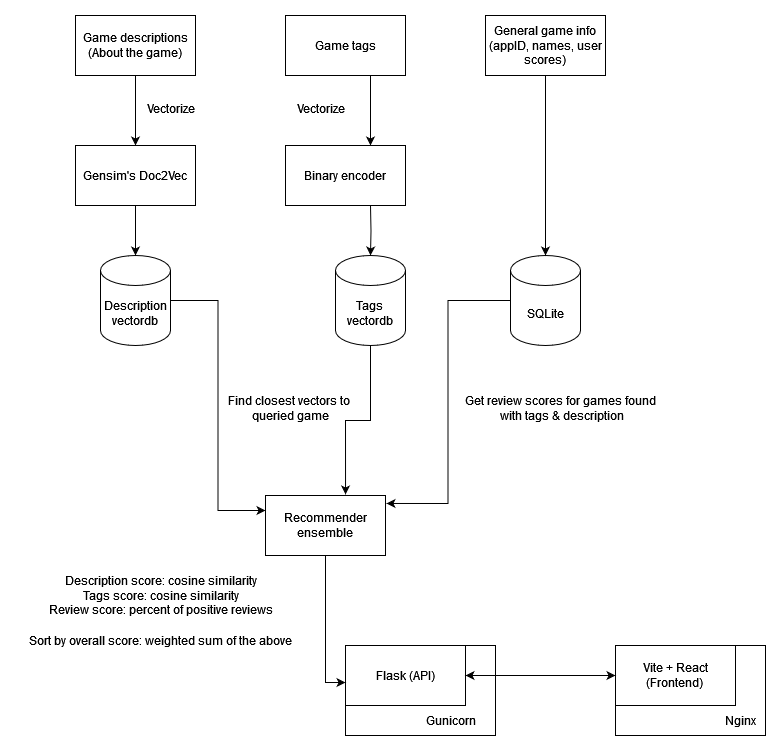

The diagram above was exported from draw.io. Its source (the exported page's mxGraphModel, read from the mxfile embedded in the PNG):
<mxGraphModel dx="2074" dy="1112" grid="1" gridSize="10" guides="1" tooltips="1" connect="1" arrows="1" fold="1" page="1" pageScale="1" pageWidth="827" pageHeight="1169" math="0" shadow="0">
  <root>
    <mxCell id="0" />
    <mxCell id="1" parent="0" />
    <mxCell id="vfah9zvVQqgifwAgWWXg-37" value="" style="rounded=0;whiteSpace=wrap;html=1;" vertex="1" parent="1">
      <mxGeometry x="620" y="960" width="150" height="90" as="geometry" />
    </mxCell>
    <mxCell id="vfah9zvVQqgifwAgWWXg-35" value="" style="rounded=0;whiteSpace=wrap;html=1;" vertex="1" parent="1">
      <mxGeometry x="350" y="960" width="150" height="90" as="geometry" />
    </mxCell>
    <mxCell id="vfah9zvVQqgifwAgWWXg-12" style="edgeStyle=orthogonalEdgeStyle;rounded=0;orthogonalLoop=1;jettySize=auto;html=1;" edge="1" parent="1" source="vfah9zvVQqgifwAgWWXg-1" target="vfah9zvVQqgifwAgWWXg-4">
      <mxGeometry relative="1" as="geometry" />
    </mxCell>
    <mxCell id="vfah9zvVQqgifwAgWWXg-1" value="&lt;div&gt;Game descriptions (About the game)&lt;/div&gt;" style="rounded=0;whiteSpace=wrap;html=1;" vertex="1" parent="1">
      <mxGeometry x="80" y="330" width="120" height="60" as="geometry" />
    </mxCell>
    <mxCell id="vfah9zvVQqgifwAgWWXg-9" style="edgeStyle=orthogonalEdgeStyle;rounded=0;orthogonalLoop=1;jettySize=auto;html=1;entryX=0.5;entryY=0;entryDx=0;entryDy=0;" edge="1" parent="1">
      <mxGeometry relative="1" as="geometry">
        <mxPoint x="375" y="390" as="sourcePoint" />
        <mxPoint x="375" y="460" as="targetPoint" />
      </mxGeometry>
    </mxCell>
    <mxCell id="vfah9zvVQqgifwAgWWXg-2" value="Game tags" style="rounded=0;whiteSpace=wrap;html=1;" vertex="1" parent="1">
      <mxGeometry x="290" y="330" width="120" height="60" as="geometry" />
    </mxCell>
    <mxCell id="vfah9zvVQqgifwAgWWXg-23" style="edgeStyle=orthogonalEdgeStyle;rounded=0;orthogonalLoop=1;jettySize=auto;html=1;entryX=0;entryY=0.25;entryDx=0;entryDy=0;" edge="1" parent="1" source="vfah9zvVQqgifwAgWWXg-3" target="vfah9zvVQqgifwAgWWXg-22">
      <mxGeometry relative="1" as="geometry" />
    </mxCell>
    <mxCell id="vfah9zvVQqgifwAgWWXg-3" value="&lt;div&gt;Description&lt;/div&gt;&lt;div&gt;vectordb&lt;br&gt;&lt;/div&gt;" style="shape=cylinder3;whiteSpace=wrap;html=1;boundedLbl=1;backgroundOutline=1;size=15;" vertex="1" parent="1">
      <mxGeometry x="105" y="570" width="70" height="90" as="geometry" />
    </mxCell>
    <mxCell id="vfah9zvVQqgifwAgWWXg-4" value="Gensim's Doc2Vec" style="rounded=0;whiteSpace=wrap;html=1;" vertex="1" parent="1">
      <mxGeometry x="80" y="460" width="120" height="60" as="geometry" />
    </mxCell>
    <mxCell id="vfah9zvVQqgifwAgWWXg-8" value="Binary encoder" style="rounded=0;whiteSpace=wrap;html=1;" vertex="1" parent="1">
      <mxGeometry x="290" y="460" width="120" height="60" as="geometry" />
    </mxCell>
    <mxCell id="vfah9zvVQqgifwAgWWXg-10" value="Vectorize" style="text;html=1;align=center;verticalAlign=middle;resizable=0;points=[];autosize=1;strokeColor=none;fillColor=none;" vertex="1" parent="1">
      <mxGeometry x="290" y="408" width="70" height="30" as="geometry" />
    </mxCell>
    <mxCell id="vfah9zvVQqgifwAgWWXg-11" value="Vectorize" style="text;html=1;align=center;verticalAlign=middle;resizable=0;points=[];autosize=1;strokeColor=none;fillColor=none;" vertex="1" parent="1">
      <mxGeometry x="140" y="408" width="70" height="30" as="geometry" />
    </mxCell>
    <mxCell id="vfah9zvVQqgifwAgWWXg-14" value="&lt;div&gt;Tags&lt;/div&gt;&lt;div&gt;vectordb&lt;br&gt;&lt;/div&gt;" style="shape=cylinder3;whiteSpace=wrap;html=1;boundedLbl=1;backgroundOutline=1;size=15;" vertex="1" parent="1">
      <mxGeometry x="340" y="570" width="70" height="90" as="geometry" />
    </mxCell>
    <mxCell id="vfah9zvVQqgifwAgWWXg-15" value="General game info (appID, names, user scores)" style="rounded=0;whiteSpace=wrap;html=1;" vertex="1" parent="1">
      <mxGeometry x="490" y="330" width="120" height="60" as="geometry" />
    </mxCell>
    <mxCell id="vfah9zvVQqgifwAgWWXg-16" value="SQLite" style="shape=cylinder3;whiteSpace=wrap;html=1;boundedLbl=1;backgroundOutline=1;size=15;" vertex="1" parent="1">
      <mxGeometry x="515" y="570" width="70" height="90" as="geometry" />
    </mxCell>
    <mxCell id="vfah9zvVQqgifwAgWWXg-19" style="edgeStyle=orthogonalEdgeStyle;rounded=0;orthogonalLoop=1;jettySize=auto;html=1;entryX=0.5;entryY=0;entryDx=0;entryDy=0;entryPerimeter=0;" edge="1" parent="1" source="vfah9zvVQqgifwAgWWXg-15" target="vfah9zvVQqgifwAgWWXg-16">
      <mxGeometry relative="1" as="geometry" />
    </mxCell>
    <mxCell id="vfah9zvVQqgifwAgWWXg-20" style="edgeStyle=orthogonalEdgeStyle;rounded=0;orthogonalLoop=1;jettySize=auto;html=1;entryX=0.5;entryY=0;entryDx=0;entryDy=0;entryPerimeter=0;" edge="1" parent="1" source="vfah9zvVQqgifwAgWWXg-4" target="vfah9zvVQqgifwAgWWXg-3">
      <mxGeometry relative="1" as="geometry" />
    </mxCell>
    <mxCell id="vfah9zvVQqgifwAgWWXg-21" style="edgeStyle=orthogonalEdgeStyle;rounded=0;orthogonalLoop=1;jettySize=auto;html=1;entryX=0.5;entryY=0;entryDx=0;entryDy=0;entryPerimeter=0;" edge="1" parent="1" target="vfah9zvVQqgifwAgWWXg-14">
      <mxGeometry relative="1" as="geometry">
        <mxPoint x="375" y="520" as="sourcePoint" />
      </mxGeometry>
    </mxCell>
    <mxCell id="vfah9zvVQqgifwAgWWXg-22" value="Recommender ensemble" style="rounded=0;whiteSpace=wrap;html=1;" vertex="1" parent="1">
      <mxGeometry x="270" y="810" width="120" height="60" as="geometry" />
    </mxCell>
    <mxCell id="vfah9zvVQqgifwAgWWXg-24" style="edgeStyle=orthogonalEdgeStyle;rounded=0;orthogonalLoop=1;jettySize=auto;html=1;entryX=0.667;entryY=-0.017;entryDx=0;entryDy=0;entryPerimeter=0;" edge="1" parent="1" source="vfah9zvVQqgifwAgWWXg-14" target="vfah9zvVQqgifwAgWWXg-22">
      <mxGeometry relative="1" as="geometry" />
    </mxCell>
    <mxCell id="vfah9zvVQqgifwAgWWXg-25" value="&lt;div&gt;Find closest vectors to&amp;nbsp;&lt;/div&gt;&lt;div&gt;queried game&lt;/div&gt;" style="text;html=1;align=center;verticalAlign=middle;resizable=0;points=[];autosize=1;strokeColor=none;fillColor=none;" vertex="1" parent="1">
      <mxGeometry x="220" y="703" width="150" height="40" as="geometry" />
    </mxCell>
    <mxCell id="vfah9zvVQqgifwAgWWXg-26" value="&lt;div&gt;Description score: cosine similarity&lt;/div&gt;&lt;div&gt;Tags score: cosine similarity&lt;/div&gt;&lt;div&gt;Review score: percent of positive reviews&lt;br&gt;&lt;/div&gt;" style="text;html=1;align=center;verticalAlign=middle;resizable=0;points=[];autosize=1;strokeColor=none;fillColor=none;" vertex="1" parent="1">
      <mxGeometry x="40" y="880" width="250" height="60" as="geometry" />
    </mxCell>
    <mxCell id="vfah9zvVQqgifwAgWWXg-27" style="edgeStyle=orthogonalEdgeStyle;rounded=0;orthogonalLoop=1;jettySize=auto;html=1;entryX=1.008;entryY=0.133;entryDx=0;entryDy=0;entryPerimeter=0;" edge="1" parent="1" source="vfah9zvVQqgifwAgWWXg-16" target="vfah9zvVQqgifwAgWWXg-22">
      <mxGeometry relative="1" as="geometry" />
    </mxCell>
    <mxCell id="vfah9zvVQqgifwAgWWXg-28" value="&lt;div&gt;Get review scores for games found&lt;/div&gt;&lt;div&gt;&amp;nbsp;with tags &amp;amp; description&lt;/div&gt;" style="text;html=1;align=center;verticalAlign=middle;resizable=0;points=[];autosize=1;strokeColor=none;fillColor=none;" vertex="1" parent="1">
      <mxGeometry x="460" y="703" width="210" height="40" as="geometry" />
    </mxCell>
    <mxCell id="vfah9zvVQqgifwAgWWXg-29" value="Sort by overall score: weighted sum of the above" style="text;html=1;align=center;verticalAlign=middle;resizable=0;points=[];autosize=1;strokeColor=none;fillColor=none;" vertex="1" parent="1">
      <mxGeometry x="20" y="940" width="290" height="30" as="geometry" />
    </mxCell>
    <mxCell id="vfah9zvVQqgifwAgWWXg-30" value="Flask (API)" style="rounded=0;whiteSpace=wrap;html=1;" vertex="1" parent="1">
      <mxGeometry x="350" y="960" width="120" height="60" as="geometry" />
    </mxCell>
    <mxCell id="vfah9zvVQqgifwAgWWXg-31" style="edgeStyle=orthogonalEdgeStyle;rounded=0;orthogonalLoop=1;jettySize=auto;html=1;entryX=0;entryY=0.617;entryDx=0;entryDy=0;entryPerimeter=0;" edge="1" parent="1" source="vfah9zvVQqgifwAgWWXg-22" target="vfah9zvVQqgifwAgWWXg-30">
      <mxGeometry relative="1" as="geometry" />
    </mxCell>
    <mxCell id="vfah9zvVQqgifwAgWWXg-32" value="&lt;div&gt;Vite + React&lt;/div&gt;&lt;div&gt;(Frontend)&lt;br&gt;&lt;/div&gt;" style="rounded=0;whiteSpace=wrap;html=1;" vertex="1" parent="1">
      <mxGeometry x="620" y="960" width="120" height="60" as="geometry" />
    </mxCell>
    <mxCell id="vfah9zvVQqgifwAgWWXg-34" value="" style="endArrow=classic;startArrow=classic;html=1;rounded=0;exitX=1;exitY=0.5;exitDx=0;exitDy=0;entryX=0;entryY=0.5;entryDx=0;entryDy=0;" edge="1" parent="1" source="vfah9zvVQqgifwAgWWXg-30" target="vfah9zvVQqgifwAgWWXg-32">
      <mxGeometry width="50" height="50" relative="1" as="geometry">
        <mxPoint x="515" y="1010" as="sourcePoint" />
        <mxPoint x="565" y="960" as="targetPoint" />
      </mxGeometry>
    </mxCell>
    <mxCell id="vfah9zvVQqgifwAgWWXg-36" value="Gunicorn" style="text;html=1;align=center;verticalAlign=middle;resizable=0;points=[];autosize=1;strokeColor=none;fillColor=none;" vertex="1" parent="1">
      <mxGeometry x="420" y="1020" width="70" height="30" as="geometry" />
    </mxCell>
    <mxCell id="vfah9zvVQqgifwAgWWXg-38" value="Nginx" style="text;html=1;align=center;verticalAlign=middle;resizable=0;points=[];autosize=1;strokeColor=none;fillColor=none;" vertex="1" parent="1">
      <mxGeometry x="720" y="1020" width="50" height="30" as="geometry" />
    </mxCell>
  </root>
</mxGraphModel>